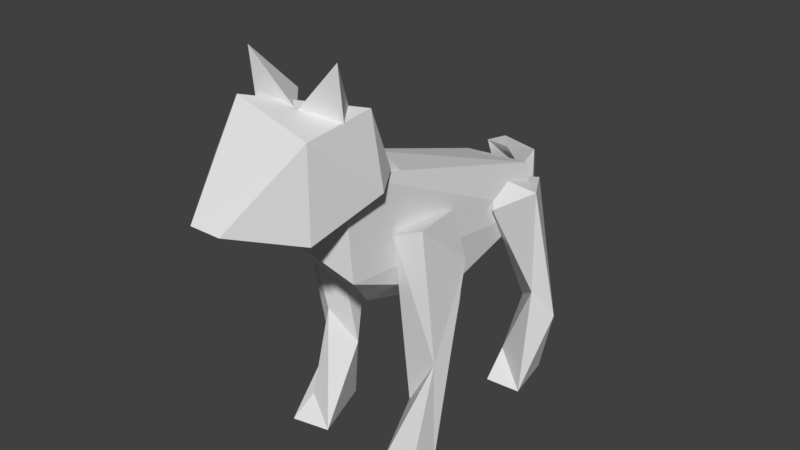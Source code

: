 # Source: Wolf.blend  (saved by Blender 2.77.0; exported with 4.5.12 LTS)
import bpy
from mathutils import Matrix  # noqa: F401  (used for matrix-valued properties, if any)

bpy.ops.wm.read_factory_settings(use_empty=True)
scene = bpy.context.scene
scene.name = 'Scene'

# ---- collections
col_collection_1 = bpy.data.collections.new('Collection 1'); scene.collection.children.link(col_collection_1)

# ---- world
world_world = bpy.data.worlds.new('World'); scene.world = world_world
world_world.color = (0.05088, 0.05088, 0.05088)
world_world.use_sun_shadow = False
world_world.sun_shadow_jitter_overblur = 0.0
world_world.cycles.sampling_method = 'MANUAL'

# ---- meshes
me_cube_001 = bpy.data.meshes.new('Cube.001')
me_cube_001.from_pydata([(0.1152, 0.4733, 0.3096), (0.1152, 0.6685, 0.3164), (0.1152, 0.4801, 0.1144), (0.1152, 0.6753, 0.1212), (0.1097, 0.3063, -0.2248), (0.09564, 0.3563, 0.2123), (0.1097, 0.4311, -0.3313), (0.07446, 0.4545, 0.2468), (0.0, 0.6753, 0.1212), (0.0, 0.4801, 0.1144), (0.0, 0.6685, 0.3164), (0.0, 0.4733, 0.3096), (0.0, 0.4609, 0.2468), (0.0, 0.4649, -0.3313), (0.0, 0.338, 0.2123), (0.0, 0.2717, -0.2248), (0.0601, -0.002807, -0.156), (0.0601, 0.03561, -0.1663), (0.05956, 0.006257, -0.2848), (0.05978, 0.1257, -0.2565), (0.1373, -0.002807, -0.156), (0.1376, 0.03561, -0.1663), (0.1377, 0.004615, -0.2908), (0.1377, 0.1241, -0.2605), (0.08437, 0.7412, 0.2485), (0.03258, 0.452, -0.2705), (0.03363, 0.4124, -0.3438), (0.03266, 0.4297, -0.2283), (0.03359, 0.3827, -0.3248), (0.0, 0.3889, -0.3185), (0.0, 0.4401, -0.2274), (0.0, 0.4189, -0.3492), (0.0, 0.4518, -0.2703), (0.05958, 0.04388, -0.2026), (0.05958, -0.009229, -0.1975), (0.1377, 0.04224, -0.2025), (0.1377, -0.01087, -0.1973), (0.059, 0.4342, -0.02627), (0.01542, 0.4423, -0.3057), (0.09431, 0.4423, -0.3057), (0.1377, 0.4342, -0.02627), (0.07894, 0.4808, 0.09787), (0.1189, 0.267, -0.003832), (0.0, 0.2108, -0.003832), (0.0, 0.5168, 0.09787), (0.03889, 0.5539, 0.4205), (0.03889, 0.5114, 0.419), (0.0, 0.5114, 0.419), (0.0, 0.5539, 0.4205), (0.0, 0.5932, 0.3471), (0.07628, 0.5932, 0.3471), (0.07628, 0.4946, 0.3436), (0.0, 0.4946, 0.3436), (0.05157, 0.6526, 0.1602), (0.0, 0.6583, 0.2562), (0.09935, 0.62, 0.2467), (0.0, 0.2331, -0.3128), (0.03475, 0.2353, -0.3188), (0.03462, 0.2353, -0.3668), (0.0, 0.2405, -0.3852), (0.05994, 0.2334, -0.2344), (0.05974, 0.2682, -0.3044), (0.1377, 0.2307, -0.2358), (0.1377, 0.2654, -0.3058), (0.1377, 0.2765, 0.01556), (0.1377, 0.2455, 0.06074), (0.05974, 0.28, 0.01529), (0.05994, 0.2483, 0.06293), (0.1377, 0.4756, 0.2011), (0.1377, 0.4717, -0.05986), (0.0588, 0.4717, -0.05986), (0.059, 0.4756, 0.2011), (0.1377, -0.01087, 0.1127), (0.1377, 0.04095, 0.1114), (0.05958, -0.009228, 0.1125), (0.05958, 0.04259, 0.1113), (0.1377, 0.1241, 0.04597), (0.1377, 0.004615, 0.01924), (0.1376, 0.03561, 0.1437), (0.1373, -0.002807, 0.154), (0.05978, 0.1257, 0.05193), (0.05956, 0.006257, 0.0252), (0.0601, 0.03561, 0.1437), (0.0601, -0.002807, 0.154), (0.05377, 0.6586, 0.1661), (0.001284, 0.6635, 0.2556), (0.09834, 0.6281, 0.2468), (0.0, 0.6821, 0.2201), (0.08516, 0.6435, 0.2277), (0.08963, 0.6034, 0.1599), (0.0, 0.6388, 0.1529)], [], [(8, 3, 2, 9), (3, 1, 0, 2), (11, 9, 2, 0), (44, 41, 6, 13), (41, 42, 4, 6), (15, 13, 6, 4), (1, 3, 8, 10), (50, 49, 48, 45), (5, 7, 12, 14), (42, 43, 15, 4), (33, 19, 18, 34), (19, 23, 22, 18), (35, 21, 20, 36), (21, 17, 16, 20), (34, 18, 22, 36), (61, 60, 37, 38), (29, 28, 27, 30), (28, 26, 25, 27), (32, 30, 27, 25), (26, 28, 57, 58), (26, 31, 32, 25), (21, 35, 33, 17), (16, 34, 36, 20), (23, 35, 36, 22), (17, 33, 34, 16), (40, 39, 38, 37), (60, 62, 40, 37), (62, 63, 39, 40), (63, 61, 38, 39), (5, 14, 43, 42), (7, 5, 42, 41), (7, 41, 89, 88), (45, 48, 47, 46), (52, 51, 46, 47), (51, 50, 45, 46), (0, 1, 50, 51), (11, 0, 51, 52), (1, 10, 49, 50), (55, 54, 53), (24, 84, 85), (58, 57, 56, 59), (28, 29, 56, 57), (31, 26, 58, 59), (23, 19, 61, 63), (35, 23, 63, 62), (33, 35, 62, 60), (19, 33, 60, 61), (65, 64, 69, 68), (64, 66, 70, 69), (76, 73, 72, 77), (75, 73, 65, 67), (67, 65, 68, 71), (78, 82, 83, 79), (76, 80, 66, 64), (73, 76, 64, 65), (83, 74, 72, 79), (80, 75, 67, 66), (74, 81, 77, 72), (73, 78, 79, 72), (75, 80, 81, 74), (80, 76, 77, 81), (82, 75, 74, 83), (78, 73, 75, 82), (66, 67, 71, 70), (68, 69, 70, 71), (85, 84, 53, 54), (84, 86, 55, 53), (84, 24, 86), (24, 85, 86), (86, 85, 54, 55), (87, 88, 89, 90), (12, 7, 88, 87), (41, 44, 90, 89)])
_k = {(16, 17): 0.49804, (18, 22): 1.0, (20, 21): 0.49804, (16, 20): 0.49804, (54, 55): 0.20392, (24, 85): 0.65098, (79, 83): 0.49804, (78, 79): 0.49804, (77, 81): 1.0, (82, 83): 0.49804, (24, 84): 0.44706, (54, 85): 0.20392, (55, 86): 0.20392, (24, 86): 0.65098, (85, 86): 0.20392}
me_cube_001.attributes.new('crease_edge', 'FLOAT', 'EDGE').data.foreach_set('value', [_k.get((min(e.vertices), max(e.vertices)), 0.0) for e in me_cube_001.edges])
me_cube_001.use_remesh_preserve_volume = False
me_cube_001.use_remesh_preserve_attributes = False
me_cube_001.use_mirror_vertex_groups = False
me_cube_001.update()
arm_armature_001 = bpy.data.armatures.new('Armature.001')  # bones are not reproduced

# ---- objects
ob_armature = bpy.data.objects.new('Armature', arm_armature_001)
ob_wolf = bpy.data.objects.new('Wolf', me_cube_001)

# ---- transforms, parenting, visibility, modifiers, constraints
ob_armature.location = (0.0, 0.0, 0.0)
ob_armature.rotation_euler = (1.571, 2.22e-16, 2.22e-16)
ob_armature.show_in_front = True
ob_armature.lineart.crease_threshold = 0.0
ob_wolf.parent = ob_armature
ob_wolf.matrix_parent_inverse = Matrix(((1.0, 2.22e-16, -2.22e-16, 0.0), (2.22e-16, 7.55e-08, 1.0, 0.0), (2.22e-16, -1.0, 7.55e-08, 0.0), (0.0, 0.0, 0.0, 1.0)))
ob_wolf.location = (0.0, 0.0, 0.0)
ob_wolf.rotation_euler = (1.571, 8.742e-08, -1.243e-14)
ob_wolf.lineart.crease_threshold = 0.0
_vg = ob_wolf.vertex_groups.new(name='Bone.001')
for _i, _w in zip([4, 5, 6, 13, 14, 15, 25, 27, 30, 32, 41, 42, 43, 44], [0.9197, 0.1075, 0.9523, 0.9956, 0.1147, 0.9296, 0.1712, 0.1706, 0.4699, 0.3652, 0.04224, 0.4699, 0.6531, 0.04764]): _vg.add([_i], _w, 'REPLACE')
_vg = ob_wolf.vertex_groups.new(name='Bone.003')
for _i, _w in zip([0, 1, 2, 3, 4, 5, 6, 7, 8, 9, 10, 11, 12, 14, 15, 41, 42, 43, 44, 45, 46, 47, 48, 49, 50, 51, 52, 87, 88, 89, 90], [0.4159, 0.1558, 0.5626, 0.2851, 0.07862, 0.87, 0.04039, 0.935, 0.1694, 0.8297, 0.1204, 0.497, 0.951, 0.8674, 0.06898, 0.9224, 0.5206, 0.3406, 0.8669, 0.3204, 0.3406, 0.3477, 0.354, 0.3344, 0.2582, 0.4008, 0.4289, 0.0008877, 0.1512, 0.2103, 0.1515]): _vg.add([_i], _w, 'REPLACE')
_vg = ob_wolf.vertex_groups.new(name='Bone.002')
for _i, _w in zip([0, 1, 2, 3, 7, 8, 9, 10, 11, 12, 24, 41, 44, 45, 46, 47, 48, 49, 50, 51, 52, 53, 54, 55, 84, 85, 86, 87, 88, 89, 90], [0.5841, 0.8442, 0.4374, 0.7149, 0.06736, 0.8306, 0.1703, 0.8796, 0.503, 0.04346, 1.0, 0.01293, 0.08425, 0.6796, 0.6594, 0.6523, 0.646, 0.6656, 0.7418, 0.5992, 0.5711, 1.0, 1.0, 1.0, 1.0, 1.0, 1.0, 0.9737, 0.847, 0.7841, 0.8422]): _vg.add([_i], _w, 'REPLACE')
_vg = ob_wolf.vertex_groups.new(name='Bone.002_L')
_vg = ob_wolf.vertex_groups.new(name='Bone.002_L.001')
for _i, _w in zip([24, 53, 54, 55, 84, 85, 86], [0.9828, 0.9797, 0.9828, 1.0, 0.9812, 0.9828, 0.9915]): _vg.add([_i], _w, 'REPLACE')
_vg = ob_wolf.vertex_groups.new(name='Bone.002_R')
_vg = ob_wolf.vertex_groups.new(name='Bone.002_R.001')
_vg = ob_wolf.vertex_groups.new(name='Bone.001_L')
for _i, _w in zip([64, 65, 66, 67, 68, 69, 70, 71, 76, 80], [0.9922, 0.9709, 0.9947, 0.962, 0.9982, 0.9997, 0.9996, 0.9981, 0.02273, 0.002526]): _vg.add([_i], _w, 'REPLACE')
_vg = ob_wolf.vertex_groups.new(name='Bone.001_R')
_vg = ob_wolf.vertex_groups.new(name='Bone.001_L.001')
for _i, _w in zip([19, 23, 37, 38, 39, 40, 60, 61, 62, 63], [0.0117, 0.01682, 0.9939, 0.999, 0.9982, 0.9942, 0.9597, 0.9933, 0.9576, 0.982]): _vg.add([_i], _w, 'REPLACE')
_vg = ob_wolf.vertex_groups.new(name='Bone.001_L.002')
for _i, _w in zip([16, 17, 18, 19, 20, 21, 22, 23, 33, 34, 35, 36, 60, 62], [1.0, 1.001, 0.9985, 0.9692, 1.001, 1.002, 0.9979, 0.9666, 1.001, 1.0, 1.006, 1.002, 0.03052, 0.03487]): _vg.add([_i], _w, 'REPLACE')
_vg = ob_wolf.vertex_groups.new(name='Bone.001_R.001')
_vg = ob_wolf.vertex_groups.new(name='Bone.001_R.002')
_vg = ob_wolf.vertex_groups.new(name='Bone.001_L.003')
for _i, _w in zip([65, 67, 72, 73, 74, 75, 76, 77, 78, 79, 80, 81, 82, 83], [0.00823, 0.02592, 1.007, 1.014, 1.002, 1.008, 0.9636, 0.9985, 1.006, 1.004, 0.9737, 0.9997, 1.003, 1.003]): _vg.add([_i], _w, 'REPLACE')
_vg = ob_wolf.vertex_groups.new(name='Bone.001_R.003')
_vg = ob_wolf.vertex_groups.new(name='Bone.004')
for _i, _w in zip([25, 26, 27, 28, 29, 30, 31, 32, 56, 57, 58, 59], [0.8288, 0.9868, 0.8294, 0.9919, 0.9998, 0.5301, 0.9784, 0.6348, 1.0, 0.9997, 0.9995, 1.0]): _vg.add([_i], _w, 'REPLACE')
_vg = ob_wolf.vertex_groups.new(name='Bone.005')
for _i, _w in zip([56, 57, 58, 59], [1.055, 0.9765, 1.01, 1.157]): _vg.add([_i], _w, 'REPLACE')
_m = ob_wolf.modifiers.new('Mirror', 'MIRROR')
_m.use_clip = True
_m = ob_wolf.modifiers.new('Subsurf', 'SUBSURF')
_m.uv_smooth = 'PRESERVE_CORNERS'
_m.quality = 2
_m.levels = 3
_m.show_only_control_edges = False
_m = ob_wolf.modifiers.new('Decimate', 'DECIMATE')
_m.ratio = 0.03116
_m = ob_wolf.modifiers.new('Armature', 'ARMATURE')
_m.object = ob_armature

# ---- collection membership
col_collection_1.objects.link(ob_armature)
col_collection_1.objects.link(ob_wolf)

# ---- scene / render settings (as saved in the file)
scene.frame_start = 1; scene.frame_end = 4; scene.frame_set(1)
scene.render.engine = 'BLENDER_EEVEE_NEXT'
scene.render.resolution_percentage = 50
scene.render.dither_intensity = 0.0
scene.cycles.use_denoising = False
scene.cycles.samples = 128
scene.cycles.sampling_pattern = 'TABULATED_SOBOL'
scene.cycles.light_sampling_threshold = 0.0
scene.cycles.use_adaptive_sampling = False
scene.cycles.use_light_tree = False
scene.cycles.blur_glossy = 0.0
scene.cycles.sample_clamp_indirect = 0.0
scene.view_settings.view_transform = 'Standard'
bpy.context.view_layer.update()

# ---- added for rendering (the .blend has no active camera and no usable light): camera, sun
cam_auto = bpy.data.cameras.new('AutoCamera')
cam_auto.lens = 50.0
cam_auto.sensor_width = 36.0
cam_auto.clip_end = 1000.0
ob_auto_camera = bpy.data.objects.new('AutoCamera', cam_auto)
scene.collection.objects.link(ob_auto_camera)
ob_auto_camera.location = (1.03674, -1.26081, 1.20948)
ob_auto_camera.rotation_euler = (1.09748, -7.21219e-08, 0.694738)
scene.camera = ob_auto_camera
light_auto_sun = bpy.data.lights.new('AutoSun', 'SUN')
light_auto_sun.energy = 3.0
light_auto_sun.angle = 0.0523599
ob_auto_sun = bpy.data.objects.new('AutoSun', light_auto_sun)
scene.collection.objects.link(ob_auto_sun)
ob_auto_sun.rotation_euler = (0.872665, 0.174533, 0.523599)
bpy.context.view_layer.update()
